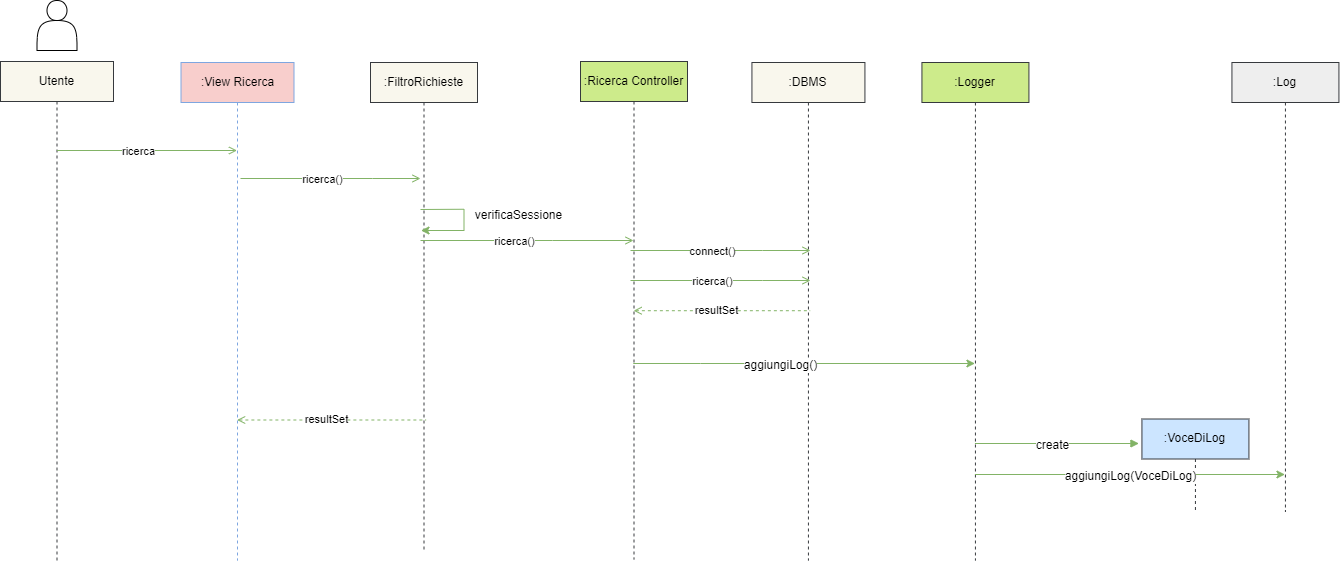

The diagram above was exported from draw.io. Its source (the exported page's mxGraphModel, read from the mxfile embedded in the PNG):
<mxGraphModel dx="1793" dy="-285" grid="1" gridSize="10" guides="1" tooltips="1" connect="1" arrows="1" fold="1" page="1" pageScale="1" pageWidth="827" pageHeight="1169" math="0" shadow="0">
  <root>
    <mxCell id="0" />
    <mxCell id="1" parent="0" />
    <mxCell id="UlMqcCY-NzvZLFPB_GZQ-2" value="&lt;font color=&quot;#000000&quot;&gt;:View Ricerca&lt;/font&gt;" style="shape=umlLifeline;perimeter=lifelinePerimeter;whiteSpace=wrap;html=1;container=0;dropTarget=0;collapsible=0;recursiveResize=0;outlineConnect=0;portConstraint=eastwest;newEdgeStyle={&quot;edgeStyle&quot;:&quot;elbowEdgeStyle&quot;,&quot;elbow&quot;:&quot;vertical&quot;,&quot;curved&quot;:0,&quot;rounded&quot;:0};fillColor=#f8cecc;strokeColor=#7EA6E0;" vertex="1" parent="1">
      <mxGeometry x="210.5" y="1292" width="113" height="498" as="geometry" />
    </mxCell>
    <mxCell id="UlMqcCY-NzvZLFPB_GZQ-3" value="" style="shape=actor;whiteSpace=wrap;html=1;" vertex="1" parent="1">
      <mxGeometry x="66.5" y="1230" width="40" height="50" as="geometry" />
    </mxCell>
    <mxCell id="UlMqcCY-NzvZLFPB_GZQ-4" value="&lt;font color=&quot;#000000&quot;&gt;Utente&lt;/font&gt;" style="shape=umlLifeline;perimeter=lifelinePerimeter;whiteSpace=wrap;html=1;container=0;dropTarget=0;collapsible=0;recursiveResize=0;outlineConnect=0;portConstraint=eastwest;newEdgeStyle={&quot;edgeStyle&quot;:&quot;elbowEdgeStyle&quot;,&quot;elbow&quot;:&quot;vertical&quot;,&quot;curved&quot;:0,&quot;rounded&quot;:0};fillColor=#f9f7ed;strokeColor=#36393d;" vertex="1" parent="1">
      <mxGeometry x="30" y="1291" width="113" height="499" as="geometry" />
    </mxCell>
    <mxCell id="UlMqcCY-NzvZLFPB_GZQ-5" value="" style="html=1;verticalAlign=bottom;endArrow=open;edgeStyle=elbowEdgeStyle;elbow=vertical;curved=0;rounded=0;fillColor=#d5e8d4;strokeColor=#82b366;endFill=0;" edge="1" parent="1">
      <mxGeometry relative="1" as="geometry">
        <mxPoint x="86.5" y="1380" as="sourcePoint" />
        <Array as="points">
          <mxPoint x="218.5" y="1380" />
        </Array>
        <mxPoint x="266.5" y="1380" as="targetPoint" />
      </mxGeometry>
    </mxCell>
    <mxCell id="UlMqcCY-NzvZLFPB_GZQ-6" value="ricerca" style="edgeLabel;html=1;align=center;verticalAlign=middle;resizable=0;points=[];labelBackgroundColor=#ffffff;fontColor=#000000;" vertex="1" connectable="0" parent="UlMqcCY-NzvZLFPB_GZQ-5">
      <mxGeometry x="-0.1732" y="3" relative="1" as="geometry">
        <mxPoint x="6" y="3" as="offset" />
      </mxGeometry>
    </mxCell>
    <mxCell id="UlMqcCY-NzvZLFPB_GZQ-8" value="" style="html=1;verticalAlign=bottom;endArrow=open;edgeStyle=elbowEdgeStyle;elbow=vertical;curved=0;rounded=0;fillColor=#d5e8d4;strokeColor=#82b366;endFill=0;" edge="1" parent="1">
      <mxGeometry relative="1" as="geometry">
        <mxPoint x="270" y="1408" as="sourcePoint" />
        <Array as="points">
          <mxPoint x="402" y="1408" />
        </Array>
        <mxPoint x="450" y="1408" as="targetPoint" />
      </mxGeometry>
    </mxCell>
    <mxCell id="UlMqcCY-NzvZLFPB_GZQ-9" value="ricerca()" style="edgeLabel;html=1;align=center;verticalAlign=middle;resizable=0;points=[];labelBackgroundColor=#ffffff;fontColor=#000000;" vertex="1" connectable="0" parent="UlMqcCY-NzvZLFPB_GZQ-8">
      <mxGeometry x="-0.1732" y="3" relative="1" as="geometry">
        <mxPoint x="6" y="3" as="offset" />
      </mxGeometry>
    </mxCell>
    <mxCell id="UlMqcCY-NzvZLFPB_GZQ-10" value="&lt;font color=&quot;#000000&quot;&gt;:Ricerca Controller&lt;/font&gt;" style="shape=umlLifeline;perimeter=lifelinePerimeter;whiteSpace=wrap;html=1;container=0;dropTarget=0;collapsible=0;recursiveResize=0;outlineConnect=0;portConstraint=eastwest;newEdgeStyle={&quot;edgeStyle&quot;:&quot;elbowEdgeStyle&quot;,&quot;elbow&quot;:&quot;vertical&quot;,&quot;curved&quot;:0,&quot;rounded&quot;:0};fillColor=#cdeb8b;strokeColor=#36393d;" vertex="1" parent="1">
      <mxGeometry x="610" y="1291" width="107" height="498" as="geometry" />
    </mxCell>
    <mxCell id="UlMqcCY-NzvZLFPB_GZQ-11" value="&lt;font color=&quot;#000000&quot;&gt;:DBMS&lt;/font&gt;" style="shape=umlLifeline;perimeter=lifelinePerimeter;whiteSpace=wrap;html=1;container=0;dropTarget=0;collapsible=0;recursiveResize=0;outlineConnect=0;portConstraint=eastwest;newEdgeStyle={&quot;edgeStyle&quot;:&quot;elbowEdgeStyle&quot;,&quot;elbow&quot;:&quot;vertical&quot;,&quot;curved&quot;:0,&quot;rounded&quot;:0};fillColor=#f9f7ed;strokeColor=#36393d;" vertex="1" parent="1">
      <mxGeometry x="781.4300000000001" y="1292" width="113" height="498" as="geometry" />
    </mxCell>
    <mxCell id="UlMqcCY-NzvZLFPB_GZQ-13" value="" style="html=1;verticalAlign=bottom;endArrow=open;edgeStyle=elbowEdgeStyle;elbow=vertical;curved=0;rounded=0;fillColor=#d5e8d4;strokeColor=#82b366;endFill=0;" edge="1" parent="1">
      <mxGeometry relative="1" as="geometry">
        <mxPoint x="660" y="1480" as="sourcePoint" />
        <Array as="points">
          <mxPoint x="792" y="1480" />
        </Array>
        <mxPoint x="840" y="1480" as="targetPoint" />
      </mxGeometry>
    </mxCell>
    <mxCell id="UlMqcCY-NzvZLFPB_GZQ-14" value="connect()" style="edgeLabel;html=1;align=center;verticalAlign=middle;resizable=0;points=[];labelBackgroundColor=#ffffff;fontColor=#000000;" vertex="1" connectable="0" parent="UlMqcCY-NzvZLFPB_GZQ-13">
      <mxGeometry x="-0.1732" y="3" relative="1" as="geometry">
        <mxPoint x="6" y="3" as="offset" />
      </mxGeometry>
    </mxCell>
    <mxCell id="UlMqcCY-NzvZLFPB_GZQ-15" value="" style="html=1;verticalAlign=bottom;endArrow=open;edgeStyle=elbowEdgeStyle;elbow=vertical;curved=0;rounded=0;fillColor=#d5e8d4;strokeColor=#82b366;endFill=0;" edge="1" parent="1">
      <mxGeometry relative="1" as="geometry">
        <mxPoint x="660" y="1510" as="sourcePoint" />
        <Array as="points">
          <mxPoint x="792" y="1510" />
        </Array>
        <mxPoint x="840" y="1510" as="targetPoint" />
      </mxGeometry>
    </mxCell>
    <mxCell id="UlMqcCY-NzvZLFPB_GZQ-16" value="ricerca()" style="edgeLabel;html=1;align=center;verticalAlign=middle;resizable=0;points=[];labelBackgroundColor=#ffffff;fontColor=#000000;" vertex="1" connectable="0" parent="UlMqcCY-NzvZLFPB_GZQ-15">
      <mxGeometry x="-0.1732" y="3" relative="1" as="geometry">
        <mxPoint x="6" y="3" as="offset" />
      </mxGeometry>
    </mxCell>
    <mxCell id="UlMqcCY-NzvZLFPB_GZQ-19" value="" style="html=1;verticalAlign=bottom;endArrow=none;edgeStyle=elbowEdgeStyle;elbow=vertical;curved=0;rounded=0;fillColor=#d5e8d4;strokeColor=#82b366;endFill=0;entryX=0.461;entryY=0.953;entryDx=0;entryDy=0;entryPerimeter=0;startArrow=open;startFill=0;dashed=1;" edge="1" parent="1">
      <mxGeometry relative="1" as="geometry">
        <mxPoint x="663.1304347826085" y="1540.21" as="sourcePoint" />
        <Array as="points">
          <mxPoint x="853.8700000000002" y="1540.21" />
        </Array>
        <mxPoint x="839.57" y="1540" as="targetPoint" />
      </mxGeometry>
    </mxCell>
    <mxCell id="UlMqcCY-NzvZLFPB_GZQ-20" value="&lt;font style=&quot;font-size: 11px;&quot;&gt;resultSet&lt;/font&gt;" style="edgeLabel;html=1;align=center;verticalAlign=middle;resizable=0;points=[];fontSize=11;fontFamily=Helvetica;fontColor=#000000;labelBackgroundColor=#ffffff;" vertex="1" connectable="0" parent="UlMqcCY-NzvZLFPB_GZQ-19">
      <mxGeometry x="-0.0648" y="1" relative="1" as="geometry">
        <mxPoint as="offset" />
      </mxGeometry>
    </mxCell>
    <mxCell id="UlMqcCY-NzvZLFPB_GZQ-22" value="" style="html=1;verticalAlign=bottom;endArrow=none;edgeStyle=elbowEdgeStyle;elbow=vertical;curved=0;rounded=0;fillColor=#d5e8d4;strokeColor=#82b366;endFill=0;entryX=0.461;entryY=0.953;entryDx=0;entryDy=0;entryPerimeter=0;startArrow=open;startFill=0;dashed=1;" edge="1" parent="1">
      <mxGeometry relative="1" as="geometry">
        <mxPoint x="266.6304347826085" y="1649.5" as="sourcePoint" />
        <Array as="points">
          <mxPoint x="469.87000000000023" y="1649.5" />
        </Array>
        <mxPoint x="455.57000000000005" y="1649.29" as="targetPoint" />
      </mxGeometry>
    </mxCell>
    <mxCell id="UlMqcCY-NzvZLFPB_GZQ-23" value="&lt;font style=&quot;font-size: 11px;&quot;&gt;resultSet&lt;/font&gt;" style="edgeLabel;html=1;align=center;verticalAlign=middle;resizable=0;points=[];fontSize=11;fontFamily=Helvetica;fontColor=#000000;labelBackgroundColor=#ffffff;" vertex="1" connectable="0" parent="UlMqcCY-NzvZLFPB_GZQ-22">
      <mxGeometry x="-0.0648" y="1" relative="1" as="geometry">
        <mxPoint as="offset" />
      </mxGeometry>
    </mxCell>
    <mxCell id="UlMqcCY-NzvZLFPB_GZQ-24" value="&lt;font color=&quot;#000000&quot;&gt;:Logger&lt;/font&gt;" style="shape=umlLifeline;perimeter=lifelinePerimeter;whiteSpace=wrap;html=1;container=0;dropTarget=0;collapsible=0;recursiveResize=0;outlineConnect=0;portConstraint=eastwest;newEdgeStyle={&quot;edgeStyle&quot;:&quot;elbowEdgeStyle&quot;,&quot;elbow&quot;:&quot;vertical&quot;,&quot;curved&quot;:0,&quot;rounded&quot;:0};fillColor=#cdeb8b;strokeColor=#36393d;" vertex="1" parent="1">
      <mxGeometry x="951.4300000000001" y="1292" width="107" height="498" as="geometry" />
    </mxCell>
    <mxCell id="UlMqcCY-NzvZLFPB_GZQ-25" value="" style="html=1;verticalAlign=bottom;endArrow=block;edgeStyle=elbowEdgeStyle;elbow=vertical;curved=0;rounded=0;fillColor=#d5e8d4;strokeColor=#82b366;endFill=1;" edge="1" parent="1">
      <mxGeometry relative="1" as="geometry">
        <mxPoint x="1004.4300000000001" y="1673" as="sourcePoint" />
        <Array as="points">
          <mxPoint x="1084.43" y="1673" />
          <mxPoint x="1135.43" y="1611" />
        </Array>
        <mxPoint x="1168.43" y="1673" as="targetPoint" />
      </mxGeometry>
    </mxCell>
    <mxCell id="UlMqcCY-NzvZLFPB_GZQ-26" value="&lt;font&gt;create&lt;/font&gt;" style="text;html=1;align=center;verticalAlign=middle;resizable=0;points=[];autosize=1;strokeColor=none;fillColor=none;labelBackgroundColor=#ffffff;fontColor=#000000;" vertex="1" parent="1">
      <mxGeometry x="1052.43" y="1660" width="60" height="30" as="geometry" />
    </mxCell>
    <mxCell id="UlMqcCY-NzvZLFPB_GZQ-27" value="&lt;font color=&quot;#000000&quot;&gt;:VoceDiLog&lt;/font&gt;" style="shape=umlLifeline;perimeter=lifelinePerimeter;whiteSpace=wrap;html=1;container=0;dropTarget=0;collapsible=0;recursiveResize=0;outlineConnect=0;portConstraint=eastwest;newEdgeStyle={&quot;edgeStyle&quot;:&quot;elbowEdgeStyle&quot;,&quot;elbow&quot;:&quot;vertical&quot;,&quot;curved&quot;:0,&quot;rounded&quot;:0};fillColor=#cce5ff;strokeColor=#36393d;" vertex="1" parent="1">
      <mxGeometry x="1171.43" y="1648.5" width="107" height="92.5" as="geometry" />
    </mxCell>
    <mxCell id="UlMqcCY-NzvZLFPB_GZQ-28" value="" style="html=1;verticalAlign=bottom;endArrow=classic;edgeStyle=elbowEdgeStyle;elbow=vertical;curved=0;rounded=0;fillColor=#d5e8d4;strokeColor=#82b366;endFill=1;" edge="1" parent="1" target="UlMqcCY-NzvZLFPB_GZQ-30">
      <mxGeometry relative="1" as="geometry">
        <mxPoint x="1004.4300000000001" y="1704" as="sourcePoint" />
        <Array as="points">
          <mxPoint x="1101" y="1704" />
          <mxPoint x="1152" y="1642" />
        </Array>
        <mxPoint x="1308" y="1704" as="targetPoint" />
      </mxGeometry>
    </mxCell>
    <mxCell id="UlMqcCY-NzvZLFPB_GZQ-29" value="&lt;font&gt;aggiungiLog(VoceDiLog)&lt;/font&gt;" style="text;html=1;align=center;verticalAlign=middle;resizable=0;points=[];autosize=1;strokeColor=none;fillColor=none;labelBackgroundColor=#ffffff;fontColor=#000000;" vertex="1" parent="1">
      <mxGeometry x="1085" y="1691" width="150" height="30" as="geometry" />
    </mxCell>
    <mxCell id="UlMqcCY-NzvZLFPB_GZQ-30" value="&lt;font color=&quot;#000000&quot;&gt;:Log&lt;/font&gt;" style="shape=umlLifeline;perimeter=lifelinePerimeter;whiteSpace=wrap;html=1;container=0;dropTarget=0;collapsible=0;recursiveResize=0;outlineConnect=0;portConstraint=eastwest;newEdgeStyle={&quot;edgeStyle&quot;:&quot;elbowEdgeStyle&quot;,&quot;elbow&quot;:&quot;vertical&quot;,&quot;curved&quot;:0,&quot;rounded&quot;:0};fillColor=#eeeeee;strokeColor=#36393d;" vertex="1" parent="1">
      <mxGeometry x="1261.43" y="1292" width="107" height="449" as="geometry" />
    </mxCell>
    <mxCell id="UlMqcCY-NzvZLFPB_GZQ-31" value="" style="html=1;verticalAlign=bottom;endArrow=classic;edgeStyle=elbowEdgeStyle;elbow=vertical;curved=0;rounded=0;fillColor=#d5e8d4;strokeColor=#82b366;endFill=1;" edge="1" parent="1" source="UlMqcCY-NzvZLFPB_GZQ-10" target="UlMqcCY-NzvZLFPB_GZQ-24">
      <mxGeometry relative="1" as="geometry">
        <mxPoint x="449.9985714285714" y="1593" as="sourcePoint" />
        <Array as="points">
          <mxPoint x="730" y="1593" />
          <mxPoint x="590.57" y="1531" />
        </Array>
        <mxPoint x="746.57" y="1593" as="targetPoint" />
      </mxGeometry>
    </mxCell>
    <mxCell id="UlMqcCY-NzvZLFPB_GZQ-32" value="&lt;font&gt;aggiungiLog()&lt;/font&gt;" style="text;html=1;align=center;verticalAlign=middle;resizable=0;points=[];autosize=1;strokeColor=none;fillColor=none;labelBackgroundColor=#ffffff;fontColor=#000000;" vertex="1" parent="1">
      <mxGeometry x="760" y="1580" width="100" height="30" as="geometry" />
    </mxCell>
    <mxCell id="UlMqcCY-NzvZLFPB_GZQ-33" value="&lt;font color=&quot;#000000&quot;&gt;:FiltroRichieste&lt;/font&gt;" style="shape=umlLifeline;perimeter=lifelinePerimeter;whiteSpace=wrap;html=1;container=0;dropTarget=0;collapsible=0;recursiveResize=0;outlineConnect=0;portConstraint=eastwest;newEdgeStyle={&quot;edgeStyle&quot;:&quot;elbowEdgeStyle&quot;,&quot;elbow&quot;:&quot;vertical&quot;,&quot;curved&quot;:0,&quot;rounded&quot;:0};fillColor=#f9f7ed;strokeColor=#36393d;" vertex="1" parent="1">
      <mxGeometry x="400" y="1292" width="107" height="488" as="geometry" />
    </mxCell>
    <mxCell id="UlMqcCY-NzvZLFPB_GZQ-35" style="edgeStyle=elbowEdgeStyle;rounded=0;orthogonalLoop=1;jettySize=auto;html=1;elbow=vertical;curved=0;strokeColor=#82b366;fillColor=#d5e8d4;endArrow=none;endFill=0;" edge="1" parent="1">
      <mxGeometry relative="1" as="geometry">
        <mxPoint x="493.5" y="1439" as="targetPoint" />
        <mxPoint x="450" y="1439" as="sourcePoint" />
      </mxGeometry>
    </mxCell>
    <mxCell id="UlMqcCY-NzvZLFPB_GZQ-36" style="edgeStyle=orthogonalEdgeStyle;rounded=0;orthogonalLoop=1;jettySize=auto;html=1;strokeColor=#82b366;fillColor=#d5e8d4;endArrow=classic;endFill=1;" edge="1" parent="1">
      <mxGeometry relative="1" as="geometry">
        <mxPoint x="450.5" y="1460" as="targetPoint" />
        <Array as="points">
          <mxPoint x="493.5" y="1460" />
        </Array>
        <mxPoint x="493.5" y="1438.97" as="sourcePoint" />
      </mxGeometry>
    </mxCell>
    <mxCell id="UlMqcCY-NzvZLFPB_GZQ-37" value="verificaSessione" style="text;html=1;align=center;verticalAlign=middle;resizable=0;points=[];autosize=1;strokeColor=none;fillColor=none;fontSize=12;fontFamily=Helvetica;fontColor=#000000;" vertex="1" parent="1">
      <mxGeometry x="492.5" y="1430" width="110" height="30" as="geometry" />
    </mxCell>
    <mxCell id="UlMqcCY-NzvZLFPB_GZQ-38" value="" style="html=1;verticalAlign=bottom;endArrow=open;edgeStyle=elbowEdgeStyle;elbow=vertical;curved=0;rounded=0;fillColor=#d5e8d4;strokeColor=#82b366;endFill=0;" edge="1" parent="1" target="UlMqcCY-NzvZLFPB_GZQ-10">
      <mxGeometry relative="1" as="geometry">
        <mxPoint x="450" y="1470" as="sourcePoint" />
        <Array as="points">
          <mxPoint x="582" y="1470" />
        </Array>
        <mxPoint x="630" y="1470" as="targetPoint" />
      </mxGeometry>
    </mxCell>
    <mxCell id="UlMqcCY-NzvZLFPB_GZQ-39" value="ricerca()" style="edgeLabel;html=1;align=center;verticalAlign=middle;resizable=0;points=[];labelBackgroundColor=#ffffff;fontColor=#000000;" vertex="1" connectable="0" parent="UlMqcCY-NzvZLFPB_GZQ-38">
      <mxGeometry x="-0.1732" y="3" relative="1" as="geometry">
        <mxPoint x="6" y="3" as="offset" />
      </mxGeometry>
    </mxCell>
  </root>
</mxGraphModel>